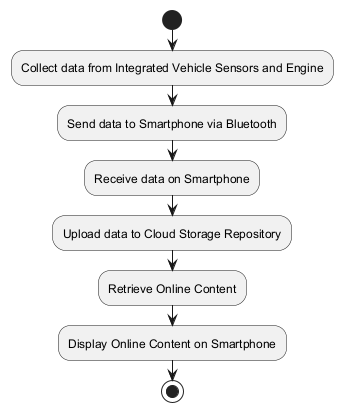

The diagram above was rendered by PlantUML. Its source (embedded in the PNG):
@startuml
start
:Collect data from Integrated Vehicle Sensors and Engine;
:Send data to Smartphone via Bluetooth;
:Receive data on Smartphone;
:Upload data to Cloud Storage Repository;
:Retrieve Online Content;
:Display Online Content on Smartphone;
stop
@enduml